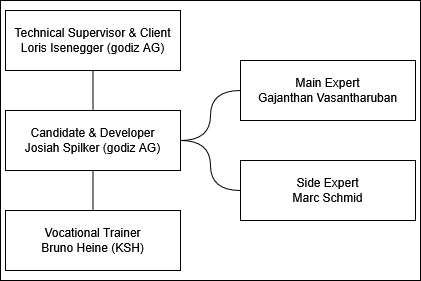

The diagram above was exported from draw.io. Its source (the exported page's mxGraphModel, read from the mxfile embedded in the PNG):
<mxGraphModel dx="442" dy="572" grid="1" gridSize="10" guides="1" tooltips="1" connect="1" arrows="1" fold="1" page="1" pageScale="1" pageWidth="850" pageHeight="1100" math="0" shadow="0">
  <root>
    <mxCell id="0" />
    <mxCell id="1" parent="0" />
    <mxCell id="nJvEpB5GT0teNqZWA-hp-11" parent="1" style="rounded=0;whiteSpace=wrap;html=1;" value="" vertex="1">
      <mxGeometry height="280" width="420" x="120" y="130" as="geometry" />
    </mxCell>
    <mxCell id="nJvEpB5GT0teNqZWA-hp-1" parent="1" style="rounded=0;whiteSpace=wrap;html=1;" value="&lt;div&gt;Technical Supervisor &amp;amp; Client&lt;/div&gt;&lt;div&gt;Loris Isenegger (godiz AG)&lt;/div&gt;" vertex="1">
      <mxGeometry height="60" width="175" x="125" y="140" as="geometry" />
    </mxCell>
    <mxCell id="nJvEpB5GT0teNqZWA-hp-7" edge="1" parent="1" source="nJvEpB5GT0teNqZWA-hp-2" style="edgeStyle=orthogonalEdgeStyle;curved=1;rounded=0;orthogonalLoop=1;jettySize=auto;html=1;entryX=0;entryY=0.5;entryDx=0;entryDy=0;fontSize=12;startSize=8;endSize=8;exitX=1;exitY=0.5;exitDx=0;exitDy=0;endArrow=none;endFill=0;" target="nJvEpB5GT0teNqZWA-hp-4">
      <mxGeometry relative="1" as="geometry" />
    </mxCell>
    <mxCell id="nJvEpB5GT0teNqZWA-hp-8" edge="1" parent="1" source="nJvEpB5GT0teNqZWA-hp-2" style="edgeStyle=orthogonalEdgeStyle;curved=1;rounded=0;orthogonalLoop=1;jettySize=auto;html=1;entryX=0;entryY=0.5;entryDx=0;entryDy=0;fontSize=12;startSize=8;endSize=8;exitX=1;exitY=0.5;exitDx=0;exitDy=0;endArrow=none;endFill=0;" target="nJvEpB5GT0teNqZWA-hp-6">
      <mxGeometry relative="1" as="geometry" />
    </mxCell>
    <mxCell id="nJvEpB5GT0teNqZWA-hp-2" parent="1" style="rounded=0;whiteSpace=wrap;html=1;" value="&lt;div&gt;Candidate &amp;amp; Developer&lt;/div&gt;&lt;div&gt;Josiah Spilker (godiz AG)&lt;/div&gt;" vertex="1">
      <mxGeometry height="60" width="175" x="125" y="240" as="geometry" />
    </mxCell>
    <mxCell id="nJvEpB5GT0teNqZWA-hp-3" parent="1" style="rounded=0;whiteSpace=wrap;html=1;" value="&lt;div&gt;Vocational Trainer&lt;/div&gt;&lt;div&gt;Bruno Heine (KSH)&lt;/div&gt;" vertex="1">
      <mxGeometry height="60" width="175" x="125" y="340" as="geometry" />
    </mxCell>
    <mxCell id="nJvEpB5GT0teNqZWA-hp-4" parent="1" style="rounded=0;whiteSpace=wrap;html=1;" value="&lt;div&gt;Main Expert&lt;/div&gt;Gajanthan Vasantharuban" vertex="1">
      <mxGeometry height="60" width="175" x="360" y="190" as="geometry" />
    </mxCell>
    <mxCell id="nJvEpB5GT0teNqZWA-hp-6" parent="1" style="rounded=0;whiteSpace=wrap;html=1;" value="&lt;div&gt;Side Expert&lt;/div&gt;&lt;div&gt;Marc Schmid&lt;/div&gt;" vertex="1">
      <mxGeometry height="60" width="175" x="360" y="290" as="geometry" />
    </mxCell>
    <mxCell id="nJvEpB5GT0teNqZWA-hp-9" edge="1" parent="1" source="nJvEpB5GT0teNqZWA-hp-2" style="edgeStyle=orthogonalEdgeStyle;curved=1;rounded=0;orthogonalLoop=1;jettySize=auto;html=1;entryX=0.5;entryY=1;entryDx=0;entryDy=0;fontSize=12;startSize=8;endSize=8;exitX=0.5;exitY=0;exitDx=0;exitDy=0;endArrow=none;endFill=0;" target="nJvEpB5GT0teNqZWA-hp-1">
      <mxGeometry relative="1" as="geometry">
        <mxPoint x="330" y="280" as="sourcePoint" />
        <mxPoint x="390" y="230" as="targetPoint" />
      </mxGeometry>
    </mxCell>
    <mxCell id="nJvEpB5GT0teNqZWA-hp-10" edge="1" parent="1" source="nJvEpB5GT0teNqZWA-hp-3" style="edgeStyle=orthogonalEdgeStyle;curved=1;rounded=0;orthogonalLoop=1;jettySize=auto;html=1;entryX=0.5;entryY=1;entryDx=0;entryDy=0;fontSize=12;startSize=8;endSize=8;exitX=0.5;exitY=0;exitDx=0;exitDy=0;endArrow=none;endFill=0;" target="nJvEpB5GT0teNqZWA-hp-2">
      <mxGeometry relative="1" as="geometry">
        <mxPoint x="270" y="260" as="sourcePoint" />
        <mxPoint x="270" y="220" as="targetPoint" />
      </mxGeometry>
    </mxCell>
  </root>
</mxGraphModel>